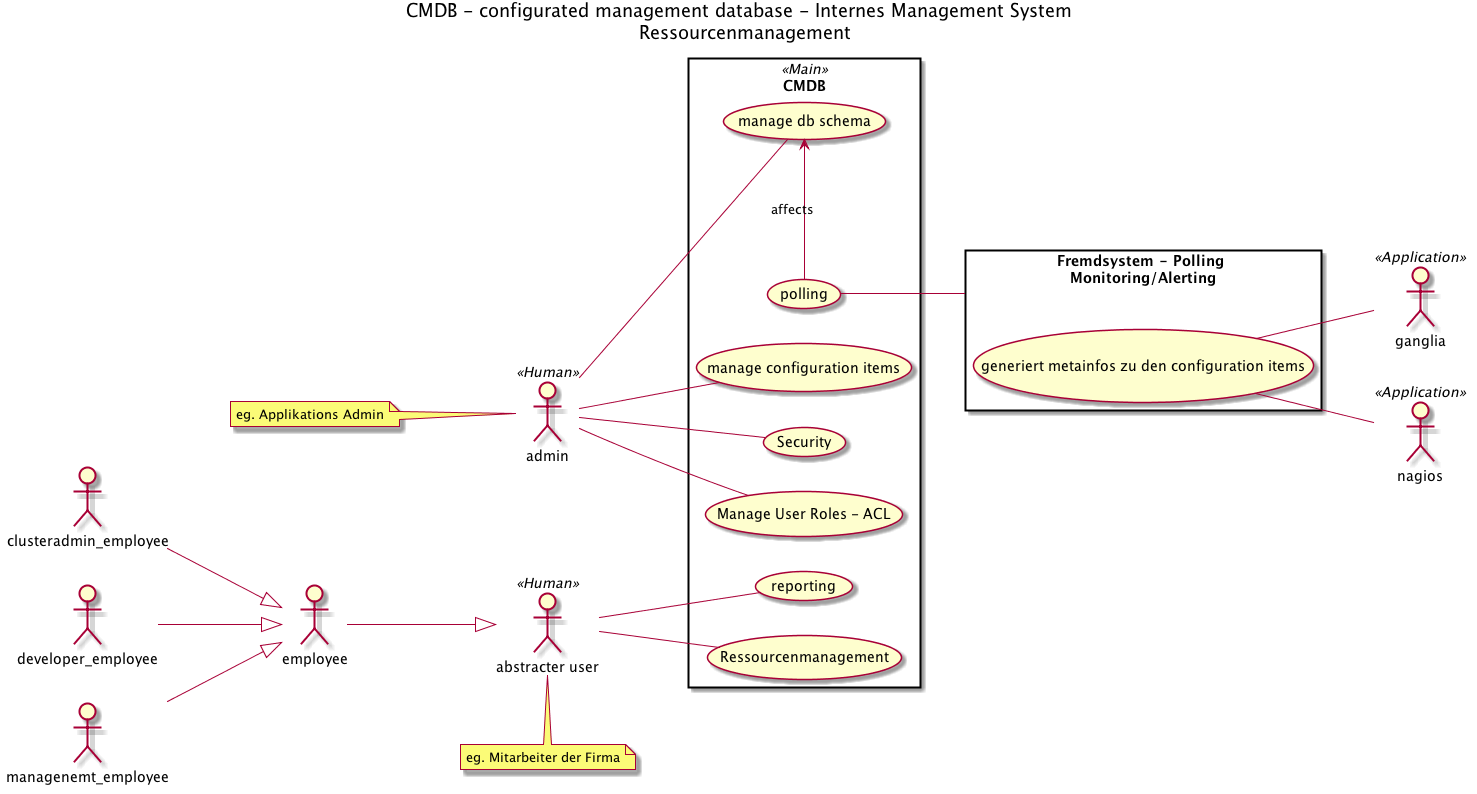

The diagram above was rendered by PlantUML. Its source (embedded in the PNG):
@startuml
'frontmatter'
title CMDB - configurated management database - Internes Management System \n Ressourcenmanagement
skinparam packageStyle rectangle
left to right direction


'actors'

actor clusteradmin_employee
actor developer_employee
actor managenemt_employee
actor employee
actor "abstracter user" as user << Human >>
employee --|> user
clusteradmin_employee --|> employee
developer_employee --|> employee
managenemt_employee --|> employee

actor admin << Human >>

'actor monitor
actor ganglia << Application >>
actor nagios << Application >>





note left of admin : eg. Applikations Admin
note bottom of user : eg. Mitarbeiter der Firma

'use cases'

usecase "CMDB Application" as CMDB << Main >>
'usecase "der user generiert repots aus der cmdb" as "Report"




'AnotherActor -> UCUseTheApplication
'AnotherActor -> UC3
'User .up.> UC1
'user --> UC1
'admin --> UC2 : transaction






rectangle CMDB {
  'foreignsys -- (generate information)
  ''(data polling) -- Monitor
  admin -- (manage db schema)
  'admin -- (manage db schema)
  admin -- (manage configuration items)
  admin -- (Security)
  admin -- (Manage User Roles - ACL)
  (polling) -- Monitor
  (polling) -> (manage db schema) : affects
  user -- (reporting)
  user -- (Ressourcenmanagement)

}

rectangle "Fremdsystem - Polling \n Monitoring/Alerting " as Monitor {
  (generiert metainfos zu den configuration items) -- ganglia
  (generiert metainfos zu den configuration items) -- nagios
}


@enduml